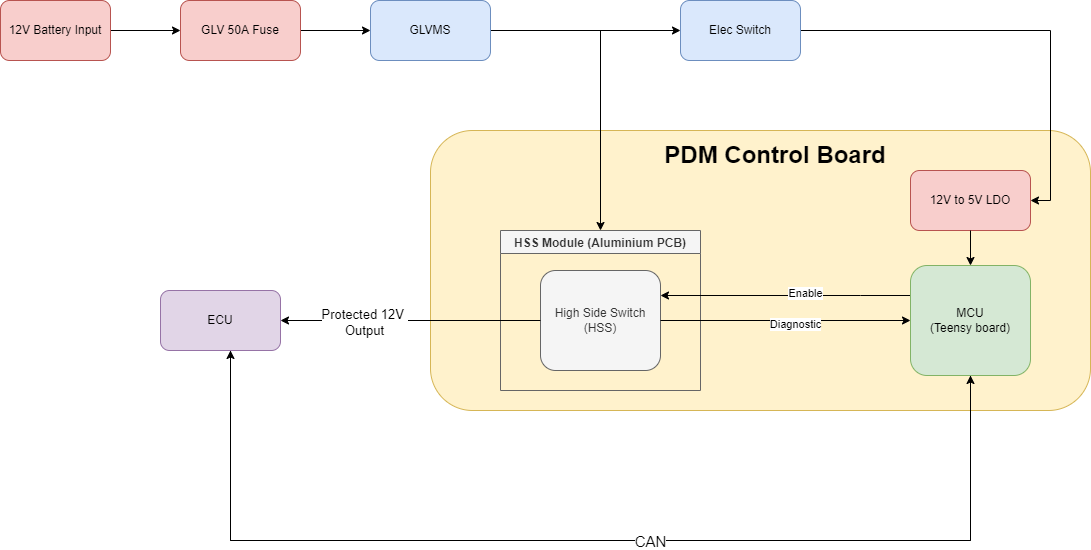

The diagram above was exported from draw.io. Its source (the exported page's mxGraphModel, read from the mxfile embedded in the PNG):
<mxGraphModel dx="1929" dy="857" grid="1" gridSize="10" guides="1" tooltips="1" connect="1" arrows="1" fold="1" page="1" pageScale="1" pageWidth="827" pageHeight="1169" math="0" shadow="0">
  <root>
    <mxCell id="0" />
    <mxCell id="1" parent="0" />
    <mxCell id="6K5jocmIRK_TtHPt9v67-5" value="" style="rounded=1;whiteSpace=wrap;html=1;fillColor=#fff2cc;strokeColor=#d6b656;" parent="1" vertex="1">
      <mxGeometry x="150" y="180" width="660" height="280" as="geometry" />
    </mxCell>
    <mxCell id="6K5jocmIRK_TtHPt9v67-2" style="edgeStyle=orthogonalEdgeStyle;rounded=0;orthogonalLoop=1;jettySize=auto;html=1;entryX=0;entryY=0.5;entryDx=0;entryDy=0;" parent="1" source="JNB0bJkSpCZJVt18FVm5-1" target="6K5jocmIRK_TtHPt9v67-1" edge="1">
      <mxGeometry relative="1" as="geometry" />
    </mxCell>
    <mxCell id="JNB0bJkSpCZJVt18FVm5-1" value="12V Battery Input" style="rounded=1;whiteSpace=wrap;html=1;fillColor=#f8cecc;strokeColor=#b85450;" parent="1" vertex="1">
      <mxGeometry x="-280" y="50" width="110" height="60" as="geometry" />
    </mxCell>
    <mxCell id="JNB0bJkSpCZJVt18FVm5-4" value="HSS Module (Aluminium PCB)" style="swimlane;fillColor=#f5f5f5;strokeColor=#666666;fontColor=#333333;" parent="1" vertex="1">
      <mxGeometry x="220" y="280" width="200" height="160" as="geometry" />
    </mxCell>
    <mxCell id="JNB0bJkSpCZJVt18FVm5-6" value="High Side Switch (HSS)" style="rounded=1;whiteSpace=wrap;html=1;fillColor=#f5f5f5;strokeColor=#666666;fontColor=#333333;" parent="JNB0bJkSpCZJVt18FVm5-4" vertex="1">
      <mxGeometry x="40" y="40" width="120" height="100" as="geometry" />
    </mxCell>
    <mxCell id="JNB0bJkSpCZJVt18FVm5-63" style="edgeStyle=orthogonalEdgeStyle;rounded=0;orthogonalLoop=1;jettySize=auto;html=1;fontSize=23;entryX=1;entryY=0.5;entryDx=0;entryDy=0;" parent="1" source="JNB0bJkSpCZJVt18FVm5-39" target="JNB0bJkSpCZJVt18FVm5-18" edge="1">
      <mxGeometry relative="1" as="geometry">
        <mxPoint x="780" y="180" as="targetPoint" />
      </mxGeometry>
    </mxCell>
    <mxCell id="JNB0bJkSpCZJVt18FVm5-39" value="Elec Switch" style="rounded=1;whiteSpace=wrap;html=1;fillColor=#dae8fc;strokeColor=#6c8ebf;" parent="1" vertex="1">
      <mxGeometry x="400" y="50" width="120" height="60" as="geometry" />
    </mxCell>
    <mxCell id="JNB0bJkSpCZJVt18FVm5-46" style="edgeStyle=orthogonalEdgeStyle;rounded=0;orthogonalLoop=1;jettySize=auto;html=1;entryX=0;entryY=0.5;entryDx=0;entryDy=0;" parent="1" source="JNB0bJkSpCZJVt18FVm5-6" target="JNB0bJkSpCZJVt18FVm5-19" edge="1">
      <mxGeometry relative="1" as="geometry" />
    </mxCell>
    <mxCell id="JNB0bJkSpCZJVt18FVm5-47" value="Diagnostic" style="edgeLabel;html=1;align=center;verticalAlign=middle;resizable=0;points=[];" parent="JNB0bJkSpCZJVt18FVm5-46" vertex="1" connectable="0">
      <mxGeometry x="0.0711" y="-3" relative="1" as="geometry">
        <mxPoint as="offset" />
      </mxGeometry>
    </mxCell>
    <mxCell id="JNB0bJkSpCZJVt18FVm5-48" style="edgeStyle=orthogonalEdgeStyle;rounded=0;orthogonalLoop=1;jettySize=auto;html=1;entryX=1;entryY=0.25;entryDx=0;entryDy=0;" parent="1" source="JNB0bJkSpCZJVt18FVm5-19" target="JNB0bJkSpCZJVt18FVm5-6" edge="1">
      <mxGeometry relative="1" as="geometry">
        <Array as="points">
          <mxPoint x="580" y="345" />
          <mxPoint x="580" y="345" />
        </Array>
      </mxGeometry>
    </mxCell>
    <mxCell id="JNB0bJkSpCZJVt18FVm5-49" value="Enable" style="edgeLabel;html=1;align=center;verticalAlign=middle;resizable=0;points=[];" parent="JNB0bJkSpCZJVt18FVm5-48" vertex="1" connectable="0">
      <mxGeometry x="0.1273" y="-3" relative="1" as="geometry">
        <mxPoint x="35" as="offset" />
      </mxGeometry>
    </mxCell>
    <mxCell id="JNB0bJkSpCZJVt18FVm5-69" style="edgeStyle=orthogonalEdgeStyle;rounded=0;orthogonalLoop=1;jettySize=auto;html=1;entryX=0.5;entryY=1;entryDx=0;entryDy=0;fontSize=10;" parent="1" source="JNB0bJkSpCZJVt18FVm5-50" target="JNB0bJkSpCZJVt18FVm5-19" edge="1">
      <mxGeometry relative="1" as="geometry">
        <Array as="points">
          <mxPoint x="-50" y="590" />
          <mxPoint x="690" y="590" />
        </Array>
      </mxGeometry>
    </mxCell>
    <mxCell id="JNB0bJkSpCZJVt18FVm5-50" value="ECU" style="rounded=1;whiteSpace=wrap;html=1;fillColor=#e1d5e7;strokeColor=#9673a6;" parent="1" vertex="1">
      <mxGeometry x="-120" y="340" width="120" height="60" as="geometry" />
    </mxCell>
    <mxCell id="JNB0bJkSpCZJVt18FVm5-64" style="edgeStyle=orthogonalEdgeStyle;rounded=0;orthogonalLoop=1;jettySize=auto;html=1;entryX=0;entryY=0.5;entryDx=0;entryDy=0;fontSize=23;" parent="1" source="JNB0bJkSpCZJVt18FVm5-57" target="JNB0bJkSpCZJVt18FVm5-39" edge="1">
      <mxGeometry relative="1" as="geometry" />
    </mxCell>
    <mxCell id="JNB0bJkSpCZJVt18FVm5-75" style="edgeStyle=orthogonalEdgeStyle;rounded=0;orthogonalLoop=1;jettySize=auto;html=1;entryX=0.5;entryY=0;entryDx=0;entryDy=0;fontSize=13;" parent="1" source="JNB0bJkSpCZJVt18FVm5-57" target="JNB0bJkSpCZJVt18FVm5-4" edge="1">
      <mxGeometry relative="1" as="geometry" />
    </mxCell>
    <mxCell id="JNB0bJkSpCZJVt18FVm5-57" value="GLVMS" style="rounded=1;whiteSpace=wrap;html=1;fillColor=#dae8fc;strokeColor=#6c8ebf;" parent="1" vertex="1">
      <mxGeometry x="90" y="50" width="120" height="60" as="geometry" />
    </mxCell>
    <mxCell id="JNB0bJkSpCZJVt18FVm5-66" style="edgeStyle=orthogonalEdgeStyle;rounded=0;orthogonalLoop=1;jettySize=auto;html=1;fontSize=23;entryX=1;entryY=0.5;entryDx=0;entryDy=0;" parent="1" source="JNB0bJkSpCZJVt18FVm5-6" target="JNB0bJkSpCZJVt18FVm5-50" edge="1">
      <mxGeometry relative="1" as="geometry">
        <mxPoint x="100" y="530" as="targetPoint" />
      </mxGeometry>
    </mxCell>
    <mxCell id="JNB0bJkSpCZJVt18FVm5-68" value="&lt;font style=&quot;font-size: 13px&quot;&gt;Protected 12V &lt;br&gt;Output&lt;/font&gt;" style="edgeLabel;html=1;align=center;verticalAlign=middle;resizable=0;points=[];fontSize=10;" parent="JNB0bJkSpCZJVt18FVm5-66" vertex="1" connectable="0">
      <mxGeometry x="0.2841" y="-4" relative="1" as="geometry">
        <mxPoint x="-10" y="5" as="offset" />
      </mxGeometry>
    </mxCell>
    <mxCell id="JNB0bJkSpCZJVt18FVm5-70" style="edgeStyle=orthogonalEdgeStyle;rounded=0;orthogonalLoop=1;jettySize=auto;html=1;fontSize=10;exitX=1;exitY=0.5;exitDx=0;exitDy=0;" parent="1" source="JNB0bJkSpCZJVt18FVm5-19" edge="1">
      <mxGeometry relative="1" as="geometry">
        <Array as="points">
          <mxPoint x="690" y="370" />
          <mxPoint x="690" y="590" />
          <mxPoint x="-50" y="590" />
        </Array>
        <mxPoint x="600" y="510" as="sourcePoint" />
        <mxPoint x="-50" y="400" as="targetPoint" />
      </mxGeometry>
    </mxCell>
    <mxCell id="JNB0bJkSpCZJVt18FVm5-71" value="&lt;font style=&quot;font-size: 15px&quot;&gt;CAN&lt;/font&gt;" style="edgeLabel;html=1;align=center;verticalAlign=middle;resizable=0;points=[];fontSize=10;" parent="JNB0bJkSpCZJVt18FVm5-70" vertex="1" connectable="0">
      <mxGeometry x="0.3068" y="-2" relative="1" as="geometry">
        <mxPoint x="190" y="2" as="offset" />
      </mxGeometry>
    </mxCell>
    <mxCell id="6K5jocmIRK_TtHPt9v67-3" style="edgeStyle=orthogonalEdgeStyle;rounded=0;orthogonalLoop=1;jettySize=auto;html=1;entryX=0;entryY=0.5;entryDx=0;entryDy=0;" parent="1" source="6K5jocmIRK_TtHPt9v67-1" target="JNB0bJkSpCZJVt18FVm5-57" edge="1">
      <mxGeometry relative="1" as="geometry" />
    </mxCell>
    <mxCell id="6K5jocmIRK_TtHPt9v67-1" value="GLV 50A Fuse" style="rounded=1;whiteSpace=wrap;html=1;fillColor=#f8cecc;strokeColor=#b85450;" parent="1" vertex="1">
      <mxGeometry x="-100" y="50" width="120" height="60" as="geometry" />
    </mxCell>
    <mxCell id="JNB0bJkSpCZJVt18FVm5-18" value="12V to 5V LDO" style="rounded=1;whiteSpace=wrap;html=1;fillColor=#f8cecc;strokeColor=#b85450;" parent="1" vertex="1">
      <mxGeometry x="630" y="220" width="120" height="60" as="geometry" />
    </mxCell>
    <mxCell id="JNB0bJkSpCZJVt18FVm5-19" value="MCU&lt;br&gt;(Teensy board)" style="rounded=1;whiteSpace=wrap;html=1;fillColor=#d5e8d4;strokeColor=#82b366;" parent="1" vertex="1">
      <mxGeometry x="630" y="315" width="120" height="110" as="geometry" />
    </mxCell>
    <mxCell id="JNB0bJkSpCZJVt18FVm5-20" style="edgeStyle=orthogonalEdgeStyle;rounded=0;orthogonalLoop=1;jettySize=auto;html=1;entryX=0.5;entryY=0;entryDx=0;entryDy=0;" parent="1" source="JNB0bJkSpCZJVt18FVm5-18" target="JNB0bJkSpCZJVt18FVm5-19" edge="1">
      <mxGeometry relative="1" as="geometry" />
    </mxCell>
    <mxCell id="6K5jocmIRK_TtHPt9v67-7" value="&lt;h1&gt;PDM Control Board&lt;/h1&gt;" style="text;html=1;strokeColor=none;fillColor=none;align=center;verticalAlign=middle;whiteSpace=wrap;rounded=0;" parent="1" vertex="1">
      <mxGeometry x="380" y="190" width="230" height="30" as="geometry" />
    </mxCell>
  </root>
</mxGraphModel>